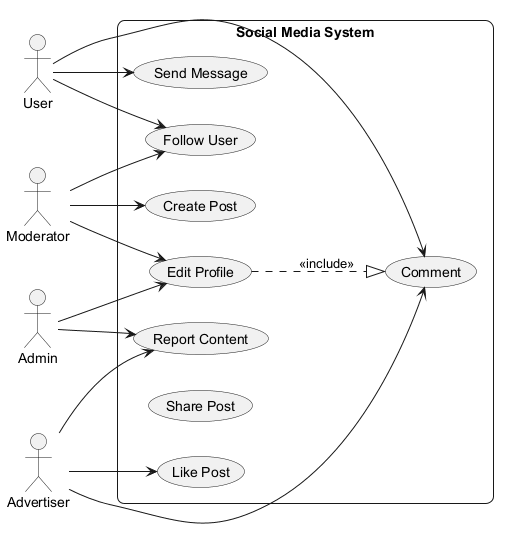

The diagram above was rendered by PlantUML. Its source (embedded in the PNG):
@startuml
skinparam backgroundColor #FFFFFF
skinparam roundCorner 15
left to right direction
actor "User" as User
actor "Admin" as Admin
actor "Advertiser" as Advertiser
actor "Moderator" as Moderator
rectangle "Social Media System" {
  usecase "Create Post" as UC_CreatePost
  usecase "Send Message" as UC_SendMessage
  usecase "Edit Profile" as UC_EditProfile
  usecase "Comment" as UC_Comment
  usecase "Like Post" as UC_LikePost
  usecase "Follow User" as UC_FollowUser
  usecase "Share Post" as UC_SharePost
  usecase "Report Content" as UC_ReportContent
}
User --> UC_FollowUser
User --> UC_SendMessage
User --> UC_Comment
Admin --> UC_EditProfile
Admin --> UC_ReportContent
Advertiser --> UC_LikePost
Advertiser --> UC_Comment
Advertiser --> UC_ReportContent
Moderator --> UC_CreatePost
Moderator --> UC_EditProfile
Moderator --> UC_FollowUser
UC_EditProfile ..|> UC_Comment : <<include>>
@enduml